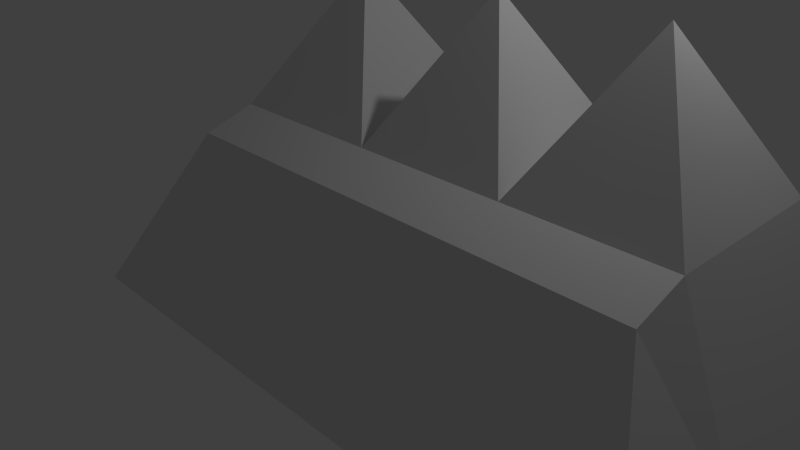 # Source: opera.blend  (saved by Blender 2.76.0; exported with 4.5.12 LTS)
import bpy
from mathutils import Matrix  # noqa: F401  (used for matrix-valued properties, if any)

bpy.ops.wm.read_factory_settings(use_empty=True)
scene = bpy.context.scene
scene.name = 'Scene'

# ---- collections
col_collection_1 = bpy.data.collections.new('Collection 1'); scene.collection.children.link(col_collection_1)

# ---- materials (node trees are filled in below, after node groups)
mat_material = bpy.data.materials.new('Material')
mat_material.alpha_threshold = 0.0
mat_material.use_transparent_shadow = False
mat_material.roughness = 0.5
mat_material.line_color = (0.0, 0.0, 0.0, 1.0)

# ---- material node trees

# ---- world
world_world = bpy.data.worlds.new('World'); scene.world = world_world
world_world.color = (0.05088, 0.05088, 0.05088)
world_world.use_sun_shadow = False
world_world.sun_shadow_jitter_overblur = 0.0
world_world.cycles.sampling_method = 'MANUAL'
world_world.cycles.sample_map_resolution = 256

# ---- cameras
cam_camera = bpy.data.cameras.new('Camera')
cam_camera.clip_end = 100.0
cam_camera.lens = 35.0
cam_camera.sensor_width = 32.0
cam_camera.sensor_height = 18.0
cam_camera.ortho_scale = 7.314
cam_camera.dof.focus_distance = 0.0
cam_camera.dof.aperture_fstop = 128.0

# ---- lights
light_lamp = bpy.data.lights.new('Lamp', 'POINT')
light_lamp.transmission_factor = 0.0
light_lamp.cutoff_distance = 30.0
light_lamp.energy = 100.0
light_lamp.shadow_buffer_clip_start = 1.001
light_lamp.shadow_soft_size = 0.1
light_lamp.shadow_maximum_resolution = 0.006
light_lamp.use_absolute_resolution = True
light_lamp.cycles.use_multiple_importance_sampling = False

# ---- meshes
me_cube = bpy.data.meshes.new('Cube')
me_cube.from_pydata([(1.0, 1.0, -1.0), (1.0, -1.0, -1.0), (-1.763, -1.0, -1.0), (-1.763, 1.0, -1.0), (1.0, 1.0, 1.0), (1.0, -1.0, 1.0), (-1.0, -1.0, 1.0), (-1.0, 1.0, 1.0), (2.871, 1.0, -1.0), (2.871, -1.0, -1.0), (2.871, 1.0, 1.0), (2.871, -1.0, 1.0), (5.501, 1.0, -1.0), (5.501, -1.0, -1.0), (4.738, 1.0, 1.0), (4.738, -1.0, 1.0), (-1.341e-07, -1.937e-07, 2.626), (1.935, -8.196e-07, 2.626), (3.804, -1.356e-06, 2.621), (1.0, -1.615, 0.7977), (-1.763, -2.693, -1.0), (1.0, -2.693, -1.0), (-1.0, -1.615, 0.7977), (2.871, -2.693, -1.0), (2.871, -1.615, 0.7977), (5.501, -2.693, -1.0), (4.738, -1.615, 0.7977), (1.0, 2.682, -1.0), (-1.763, 2.682, -1.0), (1.0, 1.537, 0.7076), (-1.0, 1.537, 0.7076), (2.871, 2.682, -1.0), (2.871, 1.537, 0.7076), (5.501, 2.682, -1.0), (4.738, 1.537, 0.7076)], [], [(0, 1, 2, 3), (11, 10, 17), (9, 13, 25, 23), (13, 15, 26, 25), (2, 6, 7, 3), (3, 7, 30, 28), (5, 6, 22, 19), (7, 4, 29, 30), (1, 0, 8, 9), (10, 11, 18), (12, 14, 15, 13), (12, 8, 31, 33), (15, 11, 24, 26), (9, 8, 12, 13), (2, 1, 21, 20), (1, 9, 23, 21), (24, 23, 25, 26), (21, 19, 22, 20), (19, 21, 23, 24), (7, 6, 16), (4, 7, 16), (6, 5, 16), (5, 4, 16), (5, 11, 17), (4, 5, 17), (10, 4, 17), (15, 14, 18), (14, 10, 18), (11, 15, 18), (11, 5, 19, 24), (6, 2, 20, 22), (29, 27, 28, 30), (27, 29, 32, 31), (31, 32, 34, 33), (4, 10, 32, 29), (10, 14, 34, 32), (0, 3, 28, 27), (14, 12, 33, 34), (8, 0, 27, 31)])
me_cube.materials.append(mat_material)
me_cube.use_remesh_preserve_volume = False
me_cube.use_remesh_preserve_attributes = False
me_cube.use_mirror_vertex_groups = False
me_cube.update()

# ---- objects
ob_cube = bpy.data.objects.new('Cube', me_cube)
ob_lamp = bpy.data.objects.new('Lamp', light_lamp)
ob_camera = bpy.data.objects.new('Camera', cam_camera)

# ---- transforms, parenting, visibility, modifiers, constraints
ob_cube.location = (0.0, 0.0, 1.017)
ob_cube.lock_rotations_4d = False
ob_cube.empty_display_type = 'ARROWS'
ob_cube.lineart.crease_threshold = 0.0
ob_lamp.location = (4.076, 1.005, 5.904)
ob_lamp.rotation_euler = (0.6503, 0.05522, 1.866)
ob_lamp.lock_rotations_4d = False
ob_lamp.empty_display_type = 'ARROWS'
ob_lamp.color = (0.0, 0.0, 0.0, 0.0)
ob_lamp.lineart.crease_threshold = 0.0
ob_camera.location = (7.481, -6.508, 5.344)
ob_camera.rotation_euler = (1.109, 0.01082, 0.8149)
ob_camera.lock_rotations_4d = False
ob_camera.empty_display_type = 'ARROWS'
ob_camera.color = (0.0, 0.0, 0.0, 0.0)
ob_camera.display_type = 'WIRE'
ob_camera.lineart.crease_threshold = 0.0

# ---- collection membership
col_collection_1.objects.link(ob_cube)
col_collection_1.objects.link(ob_lamp)
col_collection_1.objects.link(ob_camera)

# ---- scene / render settings (as saved in the file)
scene.camera = ob_camera
scene.frame_start = 1; scene.frame_end = 250; scene.frame_set(1)
scene.render.engine = 'BLENDER_EEVEE_NEXT'
scene.render.resolution_percentage = 50
scene.render.dither_intensity = 0.0
scene.cycles.use_denoising = False
scene.cycles.samples = 10
scene.cycles.sampling_pattern = 'TABULATED_SOBOL'
scene.cycles.light_sampling_threshold = 0.0
scene.cycles.use_adaptive_sampling = False
scene.cycles.use_light_tree = False
scene.cycles.blur_glossy = 0.0
scene.cycles.pixel_filter_type = 'GAUSSIAN'
scene.cycles.sample_clamp_indirect = 0.0
scene.view_settings.view_transform = 'Standard'
bpy.context.view_layer.update()
